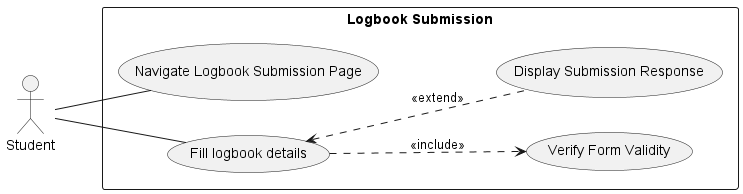

The diagram above was rendered by PlantUML. Its source (embedded in the PNG):
@startuml logbook_submission_use_case_diagram

left to right direction

actor Student as User

rectangle "Logbook Submission" {
  usecase "Navigate Logbook Submission Page" as UC1
  usecase "Fill logbook details" as UC2
  usecase "Verify Form Validity" as UC3
  usecase "Display Submission Response" as UC4
}

  User -- UC1
  User -- UC2
  UC2 ..> UC3 : <<include>>
  UC2 <.. UC4 : <<extend>>

@enduml